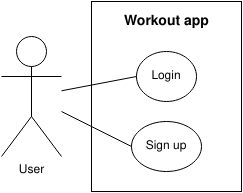

The diagram above was exported from draw.io. Its source (the exported page's mxGraphModel, read from the mxfile embedded in the PNG):
<mxGraphModel dx="868" dy="498" grid="1" gridSize="10" guides="1" tooltips="1" connect="1" arrows="1" fold="1" page="1" pageScale="1" pageWidth="850" pageHeight="1100" math="0" shadow="0">
  <root>
    <mxCell id="0" />
    <mxCell id="1" parent="0" />
    <mxCell id="mT1tw-n7wC8VQ4VmlXEy-60" value="" style="rounded=0;whiteSpace=wrap;html=1;" parent="1" vertex="1">
      <mxGeometry x="120" width="150" height="190" as="geometry" />
    </mxCell>
    <mxCell id="mT1tw-n7wC8VQ4VmlXEy-1" value="User" style="shape=umlActor;verticalLabelPosition=bottom;verticalAlign=top;html=1;outlineConnect=0;" parent="1" vertex="1">
      <mxGeometry x="30" y="35" width="60" height="120" as="geometry" />
    </mxCell>
    <mxCell id="mT1tw-n7wC8VQ4VmlXEy-8" value="Login" style="ellipse;whiteSpace=wrap;html=1;" parent="1" vertex="1">
      <mxGeometry x="165" y="50" width="60" height="50" as="geometry" />
    </mxCell>
    <mxCell id="mT1tw-n7wC8VQ4VmlXEy-9" value="Sign up" style="ellipse;whiteSpace=wrap;html=1;" parent="1" vertex="1">
      <mxGeometry x="160" y="120" width="70" height="50" as="geometry" />
    </mxCell>
    <mxCell id="mT1tw-n7wC8VQ4VmlXEy-10" value="" style="endArrow=none;html=1;exitX=0;exitY=0.5;exitDx=0;exitDy=0;" parent="1" source="mT1tw-n7wC8VQ4VmlXEy-9" target="mT1tw-n7wC8VQ4VmlXEy-1" edge="1">
      <mxGeometry width="50" height="50" relative="1" as="geometry">
        <mxPoint x="180" y="240" as="sourcePoint" />
        <mxPoint x="-150" y="200" as="targetPoint" />
      </mxGeometry>
    </mxCell>
    <mxCell id="mT1tw-n7wC8VQ4VmlXEy-12" value="" style="endArrow=none;html=1;exitX=0;exitY=0.5;exitDx=0;exitDy=0;" parent="1" source="mT1tw-n7wC8VQ4VmlXEy-8" target="mT1tw-n7wC8VQ4VmlXEy-1" edge="1">
      <mxGeometry width="50" height="50" relative="1" as="geometry">
        <mxPoint x="180" y="240" as="sourcePoint" />
        <mxPoint x="-130" y="170" as="targetPoint" />
      </mxGeometry>
    </mxCell>
    <mxCell id="mT1tw-n7wC8VQ4VmlXEy-61" value="&lt;font style=&quot;font-size: 14px&quot;&gt;&lt;b&gt;Workout app&lt;/b&gt;&lt;/font&gt;" style="text;html=1;align=center;verticalAlign=middle;resizable=0;points=[];autosize=1;" parent="1" vertex="1">
      <mxGeometry x="145" y="10" width="100" height="20" as="geometry" />
    </mxCell>
  </root>
</mxGraphModel>